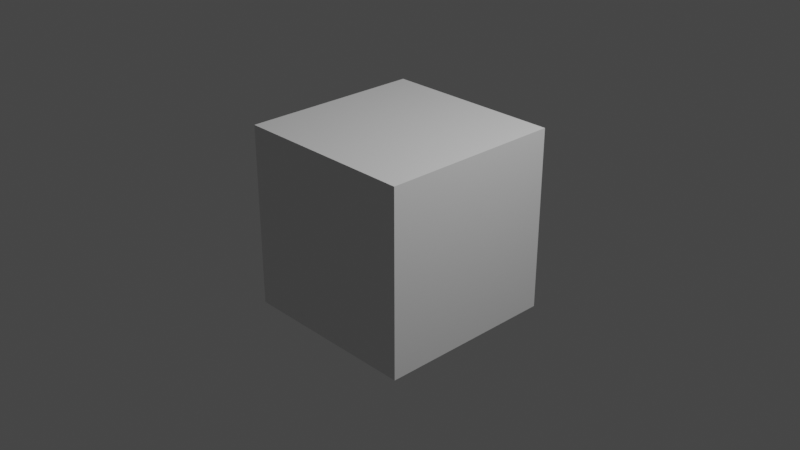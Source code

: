 # Source: mother.blend  (saved by Blender 3.3.6; exported with 4.5.12 LTS)
import bpy
from mathutils import Matrix  # noqa: F401  (used for matrix-valued properties, if any)

bpy.ops.wm.read_factory_settings(use_empty=True)
scene = bpy.context.scene
scene.name = 'Scene'

# ---- collections
col_collection = bpy.data.collections.new('Collection'); scene.collection.children.link(col_collection)

# ---- materials (node trees are filled in below, after node groups)
mat_material = bpy.data.materials.new('Material')
mat_material.alpha_threshold = 0.0
mat_material.use_transparent_shadow = False
mat_material.roughness = 0.5
mat_material.line_color = (0.0, 0.0, 0.0, 1.0)

# ---- material node trees
mat_material.use_nodes = True; mat_material.node_tree.nodes.clear()
_N = mat_material.node_tree.nodes; _L = mat_material.node_tree.links
n0 = _N.new('ShaderNodeOutputMaterial'); n0.name = 'Material Output'; n0.location = (300, 300)
n1 = _N.new('ShaderNodeBsdfPrincipled'); n1.name = 'Principled BSDF'; n1.location = (10, 300)
n1.distribution = 'GGX'
n1.subsurface_method = 'RANDOM_WALK_SKIN'
n1.inputs[3].default_value = 1.45
n1.inputs[27].default_value = (0.0, 0.0, 0.0, 1.0)
n1.inputs[28].default_value = 1.0
_L.new(n1.outputs[0], n0.inputs[0])
n0.is_active_output = True

# ---- world
world_world = bpy.data.worlds.new('World'); scene.world = world_world
world_world.use_nodes = True; world_world.node_tree.nodes.clear()
_N = world_world.node_tree.nodes; _L = world_world.node_tree.links
n0 = _N.new('ShaderNodeOutputWorld'); n0.name = 'World Output'; n0.location = (300, 300)
n1 = _N.new('ShaderNodeBackground'); n1.name = 'Background'; n1.location = (10, 300)
n1.inputs[0].default_value = (0.05088, 0.05088, 0.05088, 1.0)
_L.new(n1.outputs[0], n0.inputs[0])
n0.is_active_output = True
world_world.color = (0.05088, 0.05088, 0.05088)
world_world.use_sun_shadow = False
world_world.sun_shadow_jitter_overblur = 0.0

# ---- cameras
cam_camera = bpy.data.cameras.new('Camera')
cam_camera.clip_end = 100.0
cam_camera.ortho_scale = 7.314

# ---- lights
light_light = bpy.data.lights.new('Light', 'POINT')
light_light.transmission_factor = 0.0
light_light.energy = 1000.0
light_light.shadow_soft_size = 0.1
light_light.shadow_maximum_resolution = 0.006
light_light.use_absolute_resolution = True

# ---- meshes
me_cube = bpy.data.meshes.new('Cube')
me_cube.from_pydata([(1.0, 1.0, 1.0), (1.0, 1.0, -1.0), (1.0, -1.0, 1.0), (1.0, -1.0, -1.0), (-1.0, 1.0, 1.0), (-1.0, 1.0, -1.0), (-1.0, -1.0, 1.0), (-1.0, -1.0, -1.0)], [], [(0, 4, 6, 2), (3, 2, 6, 7), (7, 6, 4, 5), (5, 1, 3, 7), (1, 0, 2, 3), (5, 4, 0, 1)])
_uv = me_cube.uv_layers.new(name='UVMap')
_uv.uv.foreach_set('vector', [0.625, 0.5, 0.875, 0.5, 0.875, 0.75, 0.625, 0.75, 0.375, 0.75, 0.625, 0.75, 0.625, 1.0, 0.375, 1.0, 0.375, 0.0, 0.625, 0.0, 0.625, 0.25, 0.375, 0.25, 0.125, 0.5, 0.375, 0.5, 0.375, 0.75, 0.125, 0.75, 0.375, 0.5, 0.625, 0.5, 0.625, 0.75, 0.375, 0.75, 0.375, 0.25, 0.625, 0.25, 0.625, 0.5, 0.375, 0.5])
me_cube.materials.append(mat_material)
me_cube.use_mirror_vertex_groups = False
me_cube.update()

# ---- objects
ob_cube = bpy.data.objects.new('Cube', me_cube)
ob_light = bpy.data.objects.new('Light', light_light)
ob_camera = bpy.data.objects.new('Camera', cam_camera)

# ---- transforms, parenting, visibility, modifiers, constraints
ob_cube.location = (0.0, 0.0, 0.0)
ob_cube.lock_rotations_4d = False
ob_cube.empty_display_type = 'ARROWS'
ob_cube.lineart.crease_threshold = 0.0
ob_light.location = (4.076, 1.005, 5.904)
ob_light.rotation_euler = (0.6503, 0.05522, 1.866)
ob_light.lock_rotations_4d = False
ob_light.empty_display_type = 'ARROWS'
ob_light.color = (0.0, 0.0, 0.0, 0.0)
ob_light.lineart.crease_threshold = 0.0
ob_camera.location = (7.359, -6.926, 4.958)
ob_camera.rotation_euler = (1.109, 0.0, 0.8149)
ob_camera.lock_rotations_4d = False
ob_camera.empty_display_type = 'ARROWS'
ob_camera.color = (0.0, 0.0, 0.0, 0.0)
ob_camera.display_type = 'WIRE'
ob_camera.lineart.crease_threshold = 0.0

# ---- collection membership
col_collection.objects.link(ob_cube)
col_collection.objects.link(ob_light)
col_collection.objects.link(ob_camera)

# ---- scene / render settings (as saved in the file)
scene.camera = ob_camera
scene.frame_start = 1; scene.frame_end = 250; scene.frame_set(1)
scene.render.engine = 'BLENDER_EEVEE_NEXT'
scene.cycles.sampling_pattern = 'TABULATED_SOBOL'
scene.cycles.use_light_tree = False
scene.view_settings.view_transform = 'Filmic'
bpy.context.view_layer.update()
